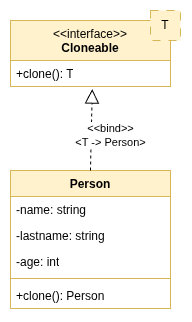

The diagram above was exported from draw.io. Its source (the exported page's mxGraphModel, read from the mxfile embedded in the PNG):
<mxGraphModel dx="983" dy="519" grid="1" gridSize="10" guides="1" tooltips="1" connect="1" arrows="1" fold="1" page="1" pageScale="1" pageWidth="1200" pageHeight="1600" math="0" shadow="0">
  <root>
    <mxCell id="0" />
    <mxCell id="1" parent="0" />
    <mxCell id="dfRAy6LOWCrgoamo1pOh-6" value="Person" style="swimlane;fontStyle=1;align=center;verticalAlign=top;childLayout=stackLayout;horizontal=1;startSize=26;horizontalStack=0;resizeParent=1;resizeParentMax=0;resizeLast=0;collapsible=1;marginBottom=0;whiteSpace=wrap;html=1;fillColor=#fff2cc;strokeColor=#d6b656;" vertex="1" parent="1">
      <mxGeometry x="220" y="390" width="160" height="138" as="geometry" />
    </mxCell>
    <mxCell id="dfRAy6LOWCrgoamo1pOh-7" value="-name: string" style="text;strokeColor=none;fillColor=none;align=left;verticalAlign=top;spacingLeft=4;spacingRight=4;overflow=hidden;rotatable=0;points=[[0,0.5],[1,0.5]];portConstraint=eastwest;whiteSpace=wrap;html=1;" vertex="1" parent="dfRAy6LOWCrgoamo1pOh-6">
      <mxGeometry y="26" width="160" height="26" as="geometry" />
    </mxCell>
    <mxCell id="dfRAy6LOWCrgoamo1pOh-11" value="-lastname: string" style="text;strokeColor=none;fillColor=none;align=left;verticalAlign=top;spacingLeft=4;spacingRight=4;overflow=hidden;rotatable=0;points=[[0,0.5],[1,0.5]];portConstraint=eastwest;whiteSpace=wrap;html=1;" vertex="1" parent="dfRAy6LOWCrgoamo1pOh-6">
      <mxGeometry y="52" width="160" height="26" as="geometry" />
    </mxCell>
    <mxCell id="dfRAy6LOWCrgoamo1pOh-10" value="-age: int" style="text;strokeColor=none;fillColor=none;align=left;verticalAlign=top;spacingLeft=4;spacingRight=4;overflow=hidden;rotatable=0;points=[[0,0.5],[1,0.5]];portConstraint=eastwest;whiteSpace=wrap;html=1;" vertex="1" parent="dfRAy6LOWCrgoamo1pOh-6">
      <mxGeometry y="78" width="160" height="26" as="geometry" />
    </mxCell>
    <mxCell id="dfRAy6LOWCrgoamo1pOh-8" value="" style="line;strokeWidth=1;fillColor=none;align=left;verticalAlign=middle;spacingTop=-1;spacingLeft=3;spacingRight=3;rotatable=0;labelPosition=right;points=[];portConstraint=eastwest;strokeColor=inherit;" vertex="1" parent="dfRAy6LOWCrgoamo1pOh-6">
      <mxGeometry y="104" width="160" height="8" as="geometry" />
    </mxCell>
    <mxCell id="dfRAy6LOWCrgoamo1pOh-9" value="+clone(): Person" style="text;strokeColor=none;fillColor=none;align=left;verticalAlign=top;spacingLeft=4;spacingRight=4;overflow=hidden;rotatable=0;points=[[0,0.5],[1,0.5]];portConstraint=eastwest;whiteSpace=wrap;html=1;" vertex="1" parent="dfRAy6LOWCrgoamo1pOh-6">
      <mxGeometry y="112" width="160" height="26" as="geometry" />
    </mxCell>
    <mxCell id="dfRAy6LOWCrgoamo1pOh-15" value="" style="endArrow=block;dashed=1;endFill=0;endSize=12;html=1;rounded=0;exitX=0.5;exitY=0;exitDx=0;exitDy=0;entryX=0.511;entryY=1.099;entryDx=0;entryDy=0;entryPerimeter=0;" edge="1" parent="1" source="dfRAy6LOWCrgoamo1pOh-6" target="dfRAy6LOWCrgoamo1pOh-4">
      <mxGeometry width="160" relative="1" as="geometry">
        <mxPoint x="540" y="390" as="sourcePoint" />
        <mxPoint x="700" y="390" as="targetPoint" />
      </mxGeometry>
    </mxCell>
    <mxCell id="dfRAy6LOWCrgoamo1pOh-18" value="&amp;lt;&amp;lt;bind&amp;gt;&amp;gt;&lt;div&gt;&amp;lt;T -&amp;gt; Person&amp;gt;&lt;/div&gt;" style="edgeLabel;html=1;align=center;verticalAlign=middle;resizable=0;points=[];" vertex="1" connectable="0" parent="dfRAy6LOWCrgoamo1pOh-15">
      <mxGeometry x="-0.1339" y="-2" relative="1" as="geometry">
        <mxPoint x="17" as="offset" />
      </mxGeometry>
    </mxCell>
    <mxCell id="dfRAy6LOWCrgoamo1pOh-19" value="" style="group" vertex="1" connectable="0" parent="1">
      <mxGeometry x="220" y="230" width="170" height="76" as="geometry" />
    </mxCell>
    <mxCell id="dfRAy6LOWCrgoamo1pOh-1" value="&lt;span style=&quot;font-weight: 400;&quot;&gt;&amp;lt;&amp;lt;interface&amp;gt;&amp;gt;&lt;/span&gt;&lt;div&gt;Cloneable&lt;/div&gt;" style="swimlane;fontStyle=1;align=center;verticalAlign=top;childLayout=stackLayout;horizontal=1;startSize=40;horizontalStack=0;resizeParent=1;resizeParentMax=0;resizeLast=0;collapsible=1;marginBottom=0;whiteSpace=wrap;html=1;fillColor=#fff2cc;strokeColor=#d6b656;" vertex="1" parent="dfRAy6LOWCrgoamo1pOh-19">
      <mxGeometry y="10" width="160" height="66" as="geometry" />
    </mxCell>
    <mxCell id="dfRAy6LOWCrgoamo1pOh-4" value="+clone(): T" style="text;strokeColor=none;fillColor=none;align=left;verticalAlign=top;spacingLeft=4;spacingRight=4;overflow=hidden;rotatable=0;points=[[0,0.5],[1,0.5]];portConstraint=eastwest;whiteSpace=wrap;html=1;" vertex="1" parent="dfRAy6LOWCrgoamo1pOh-1">
      <mxGeometry y="40" width="160" height="26" as="geometry" />
    </mxCell>
    <mxCell id="dfRAy6LOWCrgoamo1pOh-5" value="T" style="rounded=0;whiteSpace=wrap;html=1;dashed=1;dashPattern=8 8;fillColor=#fff2cc;strokeColor=#d6b656;" vertex="1" parent="dfRAy6LOWCrgoamo1pOh-19">
      <mxGeometry x="140" width="30" height="30" as="geometry" />
    </mxCell>
  </root>
</mxGraphModel>